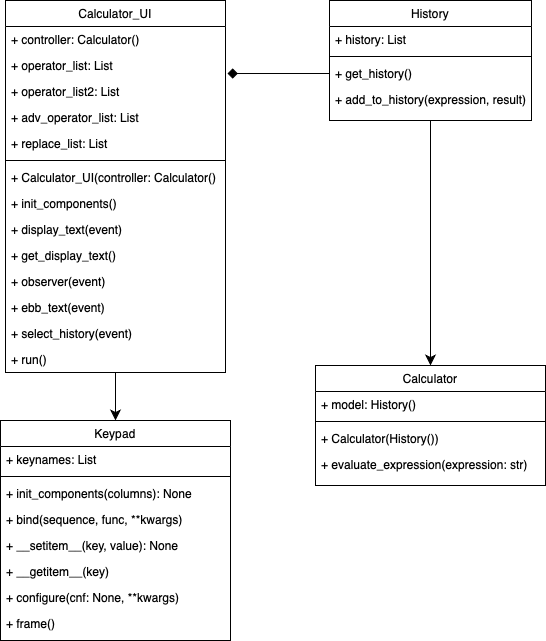

The diagram above was exported from draw.io. Its source (the exported page's mxGraphModel, read from the mxfile embedded in the PNG):
<mxGraphModel dx="954" dy="697" grid="1" gridSize="10" guides="1" tooltips="1" connect="1" arrows="1" fold="1" page="1" pageScale="1" pageWidth="827" pageHeight="1169" math="0" shadow="0">
  <root>
    <mxCell id="WIyWlLk6GJQsqaUBKTNV-0" />
    <mxCell id="WIyWlLk6GJQsqaUBKTNV-1" parent="WIyWlLk6GJQsqaUBKTNV-0" />
    <mxCell id="vNpniI544J7WENDLEiwa-26" style="edgeStyle=none;curved=1;rounded=0;orthogonalLoop=1;jettySize=auto;html=1;entryX=0.5;entryY=0;entryDx=0;entryDy=0;fontSize=12;startSize=8;endSize=8;" edge="1" parent="WIyWlLk6GJQsqaUBKTNV-1" source="zkfFHV4jXpPFQw0GAbJ--6" target="vNpniI544J7WENDLEiwa-15">
      <mxGeometry relative="1" as="geometry" />
    </mxCell>
    <mxCell id="zkfFHV4jXpPFQw0GAbJ--6" value="Calculator_UI" style="swimlane;fontStyle=0;align=center;verticalAlign=top;childLayout=stackLayout;horizontal=1;startSize=26;horizontalStack=0;resizeParent=1;resizeLast=0;collapsible=1;marginBottom=0;rounded=0;shadow=0;strokeWidth=1;" parent="WIyWlLk6GJQsqaUBKTNV-1" vertex="1">
      <mxGeometry x="60" y="160" width="220" height="372" as="geometry">
        <mxRectangle x="130" y="380" width="160" height="26" as="alternateBounds" />
      </mxGeometry>
    </mxCell>
    <mxCell id="zkfFHV4jXpPFQw0GAbJ--7" value="+ controller: Calculator()" style="text;align=left;verticalAlign=top;spacingLeft=4;spacingRight=4;overflow=hidden;rotatable=0;points=[[0,0.5],[1,0.5]];portConstraint=eastwest;" parent="zkfFHV4jXpPFQw0GAbJ--6" vertex="1">
      <mxGeometry y="26" width="220" height="26" as="geometry" />
    </mxCell>
    <mxCell id="zkfFHV4jXpPFQw0GAbJ--8" value="+ operator_list: List" style="text;align=left;verticalAlign=top;spacingLeft=4;spacingRight=4;overflow=hidden;rotatable=0;points=[[0,0.5],[1,0.5]];portConstraint=eastwest;rounded=0;shadow=0;html=0;" parent="zkfFHV4jXpPFQw0GAbJ--6" vertex="1">
      <mxGeometry y="52" width="220" height="26" as="geometry" />
    </mxCell>
    <mxCell id="zkfFHV4jXpPFQw0GAbJ--10" value="+ operator_list2: List" style="text;align=left;verticalAlign=top;spacingLeft=4;spacingRight=4;overflow=hidden;rotatable=0;points=[[0,0.5],[1,0.5]];portConstraint=eastwest;fontStyle=0" parent="zkfFHV4jXpPFQw0GAbJ--6" vertex="1">
      <mxGeometry y="78" width="220" height="26" as="geometry" />
    </mxCell>
    <mxCell id="zkfFHV4jXpPFQw0GAbJ--11" value="+ adv_operator_list: List" style="text;align=left;verticalAlign=top;spacingLeft=4;spacingRight=4;overflow=hidden;rotatable=0;points=[[0,0.5],[1,0.5]];portConstraint=eastwest;" parent="zkfFHV4jXpPFQw0GAbJ--6" vertex="1">
      <mxGeometry y="104" width="220" height="26" as="geometry" />
    </mxCell>
    <mxCell id="vNpniI544J7WENDLEiwa-1" value="+ replace_list: List" style="text;align=left;verticalAlign=top;spacingLeft=4;spacingRight=4;overflow=hidden;rotatable=0;points=[[0,0.5],[1,0.5]];portConstraint=eastwest;" vertex="1" parent="zkfFHV4jXpPFQw0GAbJ--6">
      <mxGeometry y="130" width="220" height="26" as="geometry" />
    </mxCell>
    <mxCell id="zkfFHV4jXpPFQw0GAbJ--9" value="" style="line;html=1;strokeWidth=1;align=left;verticalAlign=middle;spacingTop=-1;spacingLeft=3;spacingRight=3;rotatable=0;labelPosition=right;points=[];portConstraint=eastwest;" parent="zkfFHV4jXpPFQw0GAbJ--6" vertex="1">
      <mxGeometry y="156" width="220" height="8" as="geometry" />
    </mxCell>
    <mxCell id="vNpniI544J7WENDLEiwa-2" value="+ Calculator_UI(controller: Calculator()" style="text;align=left;verticalAlign=top;spacingLeft=4;spacingRight=4;overflow=hidden;rotatable=0;points=[[0,0.5],[1,0.5]];portConstraint=eastwest;" vertex="1" parent="zkfFHV4jXpPFQw0GAbJ--6">
      <mxGeometry y="164" width="220" height="26" as="geometry" />
    </mxCell>
    <mxCell id="vNpniI544J7WENDLEiwa-5" value="+ init_components()" style="text;align=left;verticalAlign=top;spacingLeft=4;spacingRight=4;overflow=hidden;rotatable=0;points=[[0,0.5],[1,0.5]];portConstraint=eastwest;" vertex="1" parent="zkfFHV4jXpPFQw0GAbJ--6">
      <mxGeometry y="190" width="220" height="26" as="geometry" />
    </mxCell>
    <mxCell id="vNpniI544J7WENDLEiwa-6" value="+ display_text(event)" style="text;align=left;verticalAlign=top;spacingLeft=4;spacingRight=4;overflow=hidden;rotatable=0;points=[[0,0.5],[1,0.5]];portConstraint=eastwest;" vertex="1" parent="zkfFHV4jXpPFQw0GAbJ--6">
      <mxGeometry y="216" width="220" height="26" as="geometry" />
    </mxCell>
    <mxCell id="vNpniI544J7WENDLEiwa-7" value="+ get_display_text()" style="text;align=left;verticalAlign=top;spacingLeft=4;spacingRight=4;overflow=hidden;rotatable=0;points=[[0,0.5],[1,0.5]];portConstraint=eastwest;" vertex="1" parent="zkfFHV4jXpPFQw0GAbJ--6">
      <mxGeometry y="242" width="220" height="26" as="geometry" />
    </mxCell>
    <mxCell id="vNpniI544J7WENDLEiwa-8" value="+ observer(event)" style="text;align=left;verticalAlign=top;spacingLeft=4;spacingRight=4;overflow=hidden;rotatable=0;points=[[0,0.5],[1,0.5]];portConstraint=eastwest;" vertex="1" parent="zkfFHV4jXpPFQw0GAbJ--6">
      <mxGeometry y="268" width="220" height="26" as="geometry" />
    </mxCell>
    <mxCell id="vNpniI544J7WENDLEiwa-9" value="+ ebb_text(event)" style="text;align=left;verticalAlign=top;spacingLeft=4;spacingRight=4;overflow=hidden;rotatable=0;points=[[0,0.5],[1,0.5]];portConstraint=eastwest;" vertex="1" parent="zkfFHV4jXpPFQw0GAbJ--6">
      <mxGeometry y="294" width="220" height="26" as="geometry" />
    </mxCell>
    <mxCell id="vNpniI544J7WENDLEiwa-10" value="+ select_history(event)" style="text;align=left;verticalAlign=top;spacingLeft=4;spacingRight=4;overflow=hidden;rotatable=0;points=[[0,0.5],[1,0.5]];portConstraint=eastwest;" vertex="1" parent="zkfFHV4jXpPFQw0GAbJ--6">
      <mxGeometry y="320" width="220" height="26" as="geometry" />
    </mxCell>
    <mxCell id="vNpniI544J7WENDLEiwa-11" value="+ run()" style="text;align=left;verticalAlign=top;spacingLeft=4;spacingRight=4;overflow=hidden;rotatable=0;points=[[0,0.5],[1,0.5]];portConstraint=eastwest;" vertex="1" parent="zkfFHV4jXpPFQw0GAbJ--6">
      <mxGeometry y="346" width="220" height="26" as="geometry" />
    </mxCell>
    <mxCell id="zkfFHV4jXpPFQw0GAbJ--13" value="Calculator" style="swimlane;fontStyle=0;align=center;verticalAlign=top;childLayout=stackLayout;horizontal=1;startSize=26;horizontalStack=0;resizeParent=1;resizeLast=0;collapsible=1;marginBottom=0;rounded=0;shadow=0;strokeWidth=1;" parent="WIyWlLk6GJQsqaUBKTNV-1" vertex="1">
      <mxGeometry x="370" y="525" width="230" height="120" as="geometry">
        <mxRectangle x="340" y="380" width="170" height="26" as="alternateBounds" />
      </mxGeometry>
    </mxCell>
    <mxCell id="zkfFHV4jXpPFQw0GAbJ--14" value="+ model: History()" style="text;align=left;verticalAlign=top;spacingLeft=4;spacingRight=4;overflow=hidden;rotatable=0;points=[[0,0.5],[1,0.5]];portConstraint=eastwest;" parent="zkfFHV4jXpPFQw0GAbJ--13" vertex="1">
      <mxGeometry y="26" width="230" height="26" as="geometry" />
    </mxCell>
    <mxCell id="zkfFHV4jXpPFQw0GAbJ--15" value="" style="line;html=1;strokeWidth=1;align=left;verticalAlign=middle;spacingTop=-1;spacingLeft=3;spacingRight=3;rotatable=0;labelPosition=right;points=[];portConstraint=eastwest;" parent="zkfFHV4jXpPFQw0GAbJ--13" vertex="1">
      <mxGeometry y="52" width="230" height="8" as="geometry" />
    </mxCell>
    <mxCell id="vNpniI544J7WENDLEiwa-12" value="+ Calculator(History())" style="text;align=left;verticalAlign=top;spacingLeft=4;spacingRight=4;overflow=hidden;rotatable=0;points=[[0,0.5],[1,0.5]];portConstraint=eastwest;" vertex="1" parent="zkfFHV4jXpPFQw0GAbJ--13">
      <mxGeometry y="60" width="230" height="26" as="geometry" />
    </mxCell>
    <mxCell id="vNpniI544J7WENDLEiwa-13" value="+ evaluate_expression(expression: str)" style="text;align=left;verticalAlign=top;spacingLeft=4;spacingRight=4;overflow=hidden;rotatable=0;points=[[0,0.5],[1,0.5]];portConstraint=eastwest;" vertex="1" parent="zkfFHV4jXpPFQw0GAbJ--13">
      <mxGeometry y="86" width="230" height="26" as="geometry" />
    </mxCell>
    <mxCell id="vNpniI544J7WENDLEiwa-25" style="edgeStyle=none;curved=1;rounded=0;orthogonalLoop=1;jettySize=auto;html=1;entryX=0.5;entryY=0;entryDx=0;entryDy=0;fontSize=12;startSize=8;endSize=8;" edge="1" parent="WIyWlLk6GJQsqaUBKTNV-1" source="zkfFHV4jXpPFQw0GAbJ--17" target="zkfFHV4jXpPFQw0GAbJ--13">
      <mxGeometry relative="1" as="geometry" />
    </mxCell>
    <mxCell id="zkfFHV4jXpPFQw0GAbJ--17" value="History" style="swimlane;fontStyle=0;align=center;verticalAlign=top;childLayout=stackLayout;horizontal=1;startSize=26;horizontalStack=0;resizeParent=1;resizeLast=0;collapsible=1;marginBottom=0;rounded=0;shadow=0;strokeWidth=1;" parent="WIyWlLk6GJQsqaUBKTNV-1" vertex="1">
      <mxGeometry x="384" y="160" width="202" height="120" as="geometry">
        <mxRectangle x="550" y="140" width="160" height="26" as="alternateBounds" />
      </mxGeometry>
    </mxCell>
    <mxCell id="zkfFHV4jXpPFQw0GAbJ--18" value="+ history: List" style="text;align=left;verticalAlign=top;spacingLeft=4;spacingRight=4;overflow=hidden;rotatable=0;points=[[0,0.5],[1,0.5]];portConstraint=eastwest;" parent="zkfFHV4jXpPFQw0GAbJ--17" vertex="1">
      <mxGeometry y="26" width="202" height="26" as="geometry" />
    </mxCell>
    <mxCell id="zkfFHV4jXpPFQw0GAbJ--23" value="" style="line;html=1;strokeWidth=1;align=left;verticalAlign=middle;spacingTop=-1;spacingLeft=3;spacingRight=3;rotatable=0;labelPosition=right;points=[];portConstraint=eastwest;" parent="zkfFHV4jXpPFQw0GAbJ--17" vertex="1">
      <mxGeometry y="52" width="202" height="8" as="geometry" />
    </mxCell>
    <mxCell id="zkfFHV4jXpPFQw0GAbJ--24" value="+ get_history()" style="text;align=left;verticalAlign=top;spacingLeft=4;spacingRight=4;overflow=hidden;rotatable=0;points=[[0,0.5],[1,0.5]];portConstraint=eastwest;" parent="zkfFHV4jXpPFQw0GAbJ--17" vertex="1">
      <mxGeometry y="60" width="202" height="26" as="geometry" />
    </mxCell>
    <mxCell id="zkfFHV4jXpPFQw0GAbJ--25" value="+ add_to_history(expression, result)" style="text;align=left;verticalAlign=top;spacingLeft=4;spacingRight=4;overflow=hidden;rotatable=0;points=[[0,0.5],[1,0.5]];portConstraint=eastwest;" parent="zkfFHV4jXpPFQw0GAbJ--17" vertex="1">
      <mxGeometry y="86" width="202" height="24" as="geometry" />
    </mxCell>
    <mxCell id="vNpniI544J7WENDLEiwa-15" value="Keypad" style="swimlane;fontStyle=0;align=center;verticalAlign=top;childLayout=stackLayout;horizontal=1;startSize=26;horizontalStack=0;resizeParent=1;resizeLast=0;collapsible=1;marginBottom=0;rounded=0;shadow=0;strokeWidth=1;" vertex="1" parent="WIyWlLk6GJQsqaUBKTNV-1">
      <mxGeometry x="55" y="580" width="230" height="220" as="geometry">
        <mxRectangle x="340" y="380" width="170" height="26" as="alternateBounds" />
      </mxGeometry>
    </mxCell>
    <mxCell id="vNpniI544J7WENDLEiwa-16" value="+ keynames: List" style="text;align=left;verticalAlign=top;spacingLeft=4;spacingRight=4;overflow=hidden;rotatable=0;points=[[0,0.5],[1,0.5]];portConstraint=eastwest;" vertex="1" parent="vNpniI544J7WENDLEiwa-15">
      <mxGeometry y="26" width="230" height="26" as="geometry" />
    </mxCell>
    <mxCell id="vNpniI544J7WENDLEiwa-17" value="" style="line;html=1;strokeWidth=1;align=left;verticalAlign=middle;spacingTop=-1;spacingLeft=3;spacingRight=3;rotatable=0;labelPosition=right;points=[];portConstraint=eastwest;" vertex="1" parent="vNpniI544J7WENDLEiwa-15">
      <mxGeometry y="52" width="230" height="8" as="geometry" />
    </mxCell>
    <mxCell id="vNpniI544J7WENDLEiwa-18" value="+ init_components(columns): None" style="text;align=left;verticalAlign=top;spacingLeft=4;spacingRight=4;overflow=hidden;rotatable=0;points=[[0,0.5],[1,0.5]];portConstraint=eastwest;" vertex="1" parent="vNpniI544J7WENDLEiwa-15">
      <mxGeometry y="60" width="230" height="26" as="geometry" />
    </mxCell>
    <mxCell id="vNpniI544J7WENDLEiwa-19" value="+ bind(sequence, func, **kwargs)" style="text;align=left;verticalAlign=top;spacingLeft=4;spacingRight=4;overflow=hidden;rotatable=0;points=[[0,0.5],[1,0.5]];portConstraint=eastwest;" vertex="1" parent="vNpniI544J7WENDLEiwa-15">
      <mxGeometry y="86" width="230" height="26" as="geometry" />
    </mxCell>
    <mxCell id="vNpniI544J7WENDLEiwa-20" value="+ __setitem__(key, value): None" style="text;align=left;verticalAlign=top;spacingLeft=4;spacingRight=4;overflow=hidden;rotatable=0;points=[[0,0.5],[1,0.5]];portConstraint=eastwest;" vertex="1" parent="vNpniI544J7WENDLEiwa-15">
      <mxGeometry y="112" width="230" height="26" as="geometry" />
    </mxCell>
    <mxCell id="vNpniI544J7WENDLEiwa-21" value="+ __getitem__(key)" style="text;align=left;verticalAlign=top;spacingLeft=4;spacingRight=4;overflow=hidden;rotatable=0;points=[[0,0.5],[1,0.5]];portConstraint=eastwest;" vertex="1" parent="vNpniI544J7WENDLEiwa-15">
      <mxGeometry y="138" width="230" height="26" as="geometry" />
    </mxCell>
    <mxCell id="vNpniI544J7WENDLEiwa-22" value="+ configure(cnf: None, **kwargs)" style="text;align=left;verticalAlign=top;spacingLeft=4;spacingRight=4;overflow=hidden;rotatable=0;points=[[0,0.5],[1,0.5]];portConstraint=eastwest;" vertex="1" parent="vNpniI544J7WENDLEiwa-15">
      <mxGeometry y="164" width="230" height="26" as="geometry" />
    </mxCell>
    <mxCell id="vNpniI544J7WENDLEiwa-23" value="+ frame()" style="text;align=left;verticalAlign=top;spacingLeft=4;spacingRight=4;overflow=hidden;rotatable=0;points=[[0,0.5],[1,0.5]];portConstraint=eastwest;" vertex="1" parent="vNpniI544J7WENDLEiwa-15">
      <mxGeometry y="190" width="230" height="26" as="geometry" />
    </mxCell>
    <mxCell id="vNpniI544J7WENDLEiwa-24" style="edgeStyle=none;curved=1;rounded=0;orthogonalLoop=1;jettySize=auto;html=1;entryX=1.009;entryY=0.808;entryDx=0;entryDy=0;entryPerimeter=0;fontSize=12;startSize=8;endSize=8;endArrow=diamond;endFill=1;" edge="1" parent="WIyWlLk6GJQsqaUBKTNV-1" source="zkfFHV4jXpPFQw0GAbJ--24" target="zkfFHV4jXpPFQw0GAbJ--8">
      <mxGeometry relative="1" as="geometry" />
    </mxCell>
  </root>
</mxGraphModel>